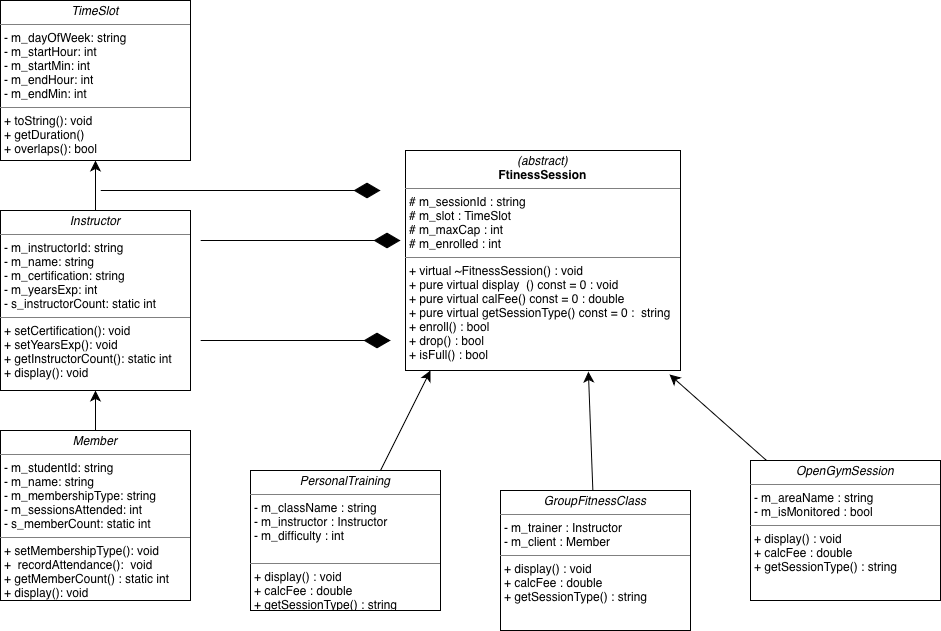

The diagram above was exported from draw.io. Its source (the exported page's mxGraphModel, read from the mxfile embedded in the PNG):
<mxGraphModel dx="964" dy="723" grid="1" gridSize="10" guides="1" tooltips="1" connect="1" arrows="1" fold="1" page="1" pageScale="1" pageWidth="850" pageHeight="1100" math="0" shadow="0">
  <root>
    <mxCell id="0" />
    <mxCell id="1" parent="0" />
    <mxCell id="AYO7EW1O51W36x64ovnO-2" parent="1" style="verticalAlign=top;align=left;overflow=fill;html=1;whiteSpace=wrap;" value="&lt;p style=&quot;margin:0px;margin-top:4px;text-align:center;&quot;&gt;&lt;i&gt;TimeSlot&lt;/i&gt;&lt;/p&gt;&lt;hr size=&quot;1&quot; style=&quot;border-style:solid;&quot;&gt;&lt;p style=&quot;margin:0px;margin-left:4px;&quot;&gt;- m_dayOfWeek: string&lt;/p&gt;&lt;p style=&quot;margin:0px;margin-left:4px;&quot;&gt;- m_startHour: int&lt;/p&gt;&lt;p style=&quot;margin:0px;margin-left:4px;&quot;&gt;- m_startMin: int&lt;br&gt;- m_endHour: int&lt;/p&gt;&lt;p style=&quot;margin: 0px 0px 0px 4px;&quot;&gt;- m_endMin: int&lt;/p&gt;&lt;hr size=&quot;1&quot; style=&quot;border-style:solid;&quot;&gt;&lt;p style=&quot;margin:0px;margin-left:4px;&quot;&gt;+ toString(): void&lt;br&gt;+ getDuration()&lt;/p&gt;&lt;p style=&quot;margin:0px;margin-left:4px;&quot;&gt;+ overlaps(): bool&lt;/p&gt;&lt;p style=&quot;margin:0px;margin-left:4px;&quot;&gt;&lt;br&gt;&lt;/p&gt;" vertex="1">
      <mxGeometry height="160" width="190" x="20" y="10" as="geometry" />
    </mxCell>
    <mxCell id="AYO7EW1O51W36x64ovnO-11" edge="1" parent="1" source="AYO7EW1O51W36x64ovnO-3" style="edgeStyle=none;curved=1;rounded=0;orthogonalLoop=1;jettySize=auto;html=1;fontSize=12;startSize=8;endSize=8;" target="AYO7EW1O51W36x64ovnO-4" value="">
      <mxGeometry relative="1" as="geometry" />
    </mxCell>
    <mxCell id="AYO7EW1O51W36x64ovnO-3" parent="1" style="verticalAlign=top;align=left;overflow=fill;html=1;whiteSpace=wrap;" value="&lt;p style=&quot;margin:0px;margin-top:4px;text-align:center;&quot;&gt;&lt;i&gt;Member&lt;/i&gt;&lt;/p&gt;&lt;hr size=&quot;1&quot; style=&quot;border-style:solid;&quot;&gt;&lt;p style=&quot;margin:0px;margin-left:4px;&quot;&gt;- m_studentId: string&lt;/p&gt;&lt;p style=&quot;margin:0px;margin-left:4px;&quot;&gt;- m_name: string&lt;/p&gt;&lt;p style=&quot;margin:0px;margin-left:4px;&quot;&gt;- m_membershipType: string&lt;/p&gt;&lt;p style=&quot;margin:0px;margin-left:4px;&quot;&gt;- m_sessionsAttended: int&amp;nbsp;&lt;/p&gt;&lt;p style=&quot;margin:0px;margin-left:4px;&quot;&gt;- s_memberCount: static int&lt;/p&gt;&lt;hr size=&quot;1&quot; style=&quot;border-style:solid;&quot;&gt;&lt;p style=&quot;margin:0px;margin-left:4px;&quot;&gt;+ setMembershipType(): void&lt;/p&gt;&lt;p style=&quot;margin:0px;margin-left:4px;&quot;&gt;+ &amp;nbsp;recordAttendance(): &amp;nbsp;void&lt;/p&gt;&lt;p style=&quot;margin:0px;margin-left:4px;&quot;&gt;+ getMemberCount() : static int&lt;/p&gt;&lt;p style=&quot;margin:0px;margin-left:4px;&quot;&gt;+ display(): void&lt;/p&gt;" vertex="1">
      <mxGeometry height="170" width="190" x="20" y="440" as="geometry" />
    </mxCell>
    <mxCell id="AYO7EW1O51W36x64ovnO-10" edge="1" parent="1" source="AYO7EW1O51W36x64ovnO-4" style="edgeStyle=none;curved=1;rounded=0;orthogonalLoop=1;jettySize=auto;html=1;fontSize=12;startSize=8;endSize=8;" target="AYO7EW1O51W36x64ovnO-2" value="">
      <mxGeometry relative="1" as="geometry" />
    </mxCell>
    <mxCell id="AYO7EW1O51W36x64ovnO-4" parent="1" style="verticalAlign=top;align=left;overflow=fill;html=1;whiteSpace=wrap;" value="&lt;p style=&quot;margin:0px;margin-top:4px;text-align:center;&quot;&gt;&lt;i&gt;Instructor&lt;/i&gt;&lt;br&gt;&lt;/p&gt;&lt;hr size=&quot;1&quot; style=&quot;border-style:solid;&quot;&gt;&lt;p style=&quot;margin:0px;margin-left:4px;&quot;&gt;- m_instructorId: string&lt;br&gt;- m_name: string&lt;/p&gt;&lt;p style=&quot;margin:0px;margin-left:4px;&quot;&gt;- m_certification: string&lt;/p&gt;&lt;p style=&quot;margin:0px;margin-left:4px;&quot;&gt;- m_yearsExp: int&lt;/p&gt;&lt;p style=&quot;margin:0px;margin-left:4px;&quot;&gt;- s_instructorCount: static int&lt;/p&gt;&lt;hr size=&quot;1&quot; style=&quot;border-style:solid;&quot;&gt;&lt;p style=&quot;margin:0px;margin-left:4px;&quot;&gt;+ setCertification(): void&lt;br&gt;+ setYearsExp(): void&lt;/p&gt;&lt;p style=&quot;margin:0px;margin-left:4px;&quot;&gt;+ getInstructorCount(): static int&lt;/p&gt;&lt;p style=&quot;margin:0px;margin-left:4px;&quot;&gt;+ display(): void&lt;/p&gt;&lt;p style=&quot;margin:0px;margin-left:4px;&quot;&gt;&lt;br&gt;&lt;/p&gt;" vertex="1">
      <mxGeometry height="180" width="190" x="20" y="220" as="geometry" />
    </mxCell>
    <mxCell id="AYO7EW1O51W36x64ovnO-5" parent="1" style="verticalAlign=top;align=left;overflow=fill;html=1;whiteSpace=wrap;" value="&lt;p style=&quot;margin:0px;margin-top:4px;text-align:center;&quot;&gt;&lt;i&gt;(abstract)&lt;/i&gt;&lt;br&gt;&lt;b&gt;FtinessSession&lt;/b&gt;&lt;/p&gt;&lt;hr size=&quot;1&quot; style=&quot;border-style:solid;&quot;&gt;&lt;p style=&quot;margin:0px;margin-left:4px;&quot;&gt;# m_sessionId : string&lt;br&gt;# m_slot : TimeSlot&lt;/p&gt;&lt;p style=&quot;margin:0px;margin-left:4px;&quot;&gt;# m_maxCap : int&lt;/p&gt;&lt;p style=&quot;margin:0px;margin-left:4px;&quot;&gt;# m_enrolled : int&lt;/p&gt;&lt;hr size=&quot;1&quot; style=&quot;border-style:solid;&quot;&gt;&lt;p style=&quot;margin:0px;margin-left:4px;&quot;&gt;+ virtual ~FitnessSession() : void&lt;/p&gt;&lt;p style=&quot;margin:0px;margin-left:4px;&quot;&gt;+ pure virtual display &amp;nbsp;() const = 0 : void&lt;/p&gt;&lt;p style=&quot;margin:0px;margin-left:4px;&quot;&gt;+ pure virtual calFee() const = 0 : double&lt;br&gt;&lt;/p&gt;&lt;p style=&quot;margin:0px;margin-left:4px;&quot;&gt;+ pure virtual getSessionType() const = 0 : &amp;nbsp;string&lt;br&gt;&lt;/p&gt;&lt;p style=&quot;margin:0px;margin-left:4px;&quot;&gt;+ enroll() : bool&lt;/p&gt;&lt;p style=&quot;margin:0px;margin-left:4px;&quot;&gt;+ drop() : bool&lt;/p&gt;&lt;p style=&quot;margin:0px;margin-left:4px;&quot;&gt;+ isFull() : bool&lt;/p&gt;" vertex="1">
      <mxGeometry height="220" width="275" x="425" y="160" as="geometry" />
    </mxCell>
    <mxCell id="AYO7EW1O51W36x64ovnO-6" parent="1" style="verticalAlign=top;align=left;overflow=fill;html=1;whiteSpace=wrap;" value="&lt;p style=&quot;margin:0px;margin-top:4px;text-align:center;&quot;&gt;&lt;i&gt;PersonalTraining&lt;/i&gt;&lt;/p&gt;&lt;hr size=&quot;1&quot; style=&quot;border-style:solid;&quot;&gt;&lt;p style=&quot;margin:0px;margin-left:4px;&quot;&gt;- m_className : string&lt;/p&gt;&lt;p style=&quot;margin:0px;margin-left:4px;&quot;&gt;- m_instructor : Instructor&lt;/p&gt;&lt;p style=&quot;margin:0px;margin-left:4px;&quot;&gt;- m_difficulty : int&lt;br&gt;&lt;br&gt;&lt;/p&gt;&lt;hr size=&quot;1&quot; style=&quot;border-style:solid;&quot;&gt;&lt;p style=&quot;margin:0px;margin-left:4px;&quot;&gt;+ display() : void&lt;br&gt;&lt;/p&gt;&lt;p style=&quot;margin:0px;margin-left:4px;&quot;&gt;+ calcFee : double&lt;/p&gt;&lt;p style=&quot;margin:0px;margin-left:4px;&quot;&gt;+ getSessionType() : string&lt;/p&gt;" vertex="1">
      <mxGeometry height="140" width="190" x="270" y="480" as="geometry" />
    </mxCell>
    <mxCell id="AYO7EW1O51W36x64ovnO-18" edge="1" parent="1" source="AYO7EW1O51W36x64ovnO-7" style="edgeStyle=none;curved=1;rounded=0;orthogonalLoop=1;jettySize=auto;html=1;fontSize=12;startSize=8;endSize=8;entryX=0.665;entryY=1.005;entryDx=0;entryDy=0;entryPerimeter=0;" target="AYO7EW1O51W36x64ovnO-5">
      <mxGeometry relative="1" as="geometry">
        <mxPoint x="610" y="390" as="targetPoint" />
      </mxGeometry>
    </mxCell>
    <mxCell id="AYO7EW1O51W36x64ovnO-7" parent="1" style="verticalAlign=top;align=left;overflow=fill;html=1;whiteSpace=wrap;" value="&lt;p style=&quot;margin:0px;margin-top:4px;text-align:center;&quot;&gt;&lt;i&gt;GroupFitnessClass&lt;/i&gt;&lt;/p&gt;&lt;hr size=&quot;1&quot; style=&quot;border-style:solid;&quot;&gt;&lt;p style=&quot;margin:0px;margin-left:4px;&quot;&gt;- m_trainer : Instructor&lt;br&gt;- m_client : Member&lt;/p&gt;&lt;hr size=&quot;1&quot; style=&quot;border-style:solid;&quot;&gt;&lt;p style=&quot;margin: 0px 0px 0px 4px;&quot;&gt;+ display() : void&lt;br&gt;&lt;/p&gt;&lt;p style=&quot;margin: 0px 0px 0px 4px;&quot;&gt;+ calcFee : double&lt;/p&gt;&lt;p style=&quot;margin: 0px 0px 0px 4px;&quot;&gt;+ getSessionType() : string&lt;/p&gt;" vertex="1">
      <mxGeometry height="140" width="190" x="520" y="500" as="geometry" />
    </mxCell>
    <mxCell id="AYO7EW1O51W36x64ovnO-8" parent="1" style="verticalAlign=top;align=left;overflow=fill;html=1;whiteSpace=wrap;" value="&lt;p style=&quot;margin:0px;margin-top:4px;text-align:center;&quot;&gt;&lt;i&gt;OpenGymSession&lt;/i&gt;&lt;/p&gt;&lt;hr size=&quot;1&quot; style=&quot;border-style:solid;&quot;&gt;&lt;p style=&quot;margin:0px;margin-left:4px;&quot;&gt;- m_areaName : string&lt;br&gt;- m_isMonitored : bool&lt;/p&gt;&lt;hr size=&quot;1&quot; style=&quot;border-style:solid;&quot;&gt;&lt;p style=&quot;margin: 0px 0px 0px 4px;&quot;&gt;+ display() : void&lt;br&gt;&lt;/p&gt;&lt;p style=&quot;margin: 0px 0px 0px 4px;&quot;&gt;+ calcFee : double&lt;/p&gt;&lt;p style=&quot;margin: 0px 0px 0px 4px;&quot;&gt;+ getSessionType() : string&lt;/p&gt;" vertex="1">
      <mxGeometry height="140" width="190" x="770" y="470" as="geometry" />
    </mxCell>
    <mxCell id="AYO7EW1O51W36x64ovnO-12" edge="1" parent="1" style="endArrow=diamondThin;endFill=1;endSize=24;html=1;rounded=0;fontSize=12;curved=1;" value="">
      <mxGeometry relative="1" width="160" as="geometry">
        <mxPoint x="120" y="200" as="sourcePoint" />
        <mxPoint x="400" y="200" as="targetPoint" />
      </mxGeometry>
    </mxCell>
    <mxCell id="AYO7EW1O51W36x64ovnO-13" edge="1" parent="1" style="endArrow=diamondThin;endFill=1;endSize=24;html=1;rounded=0;fontSize=12;curved=1;" value="">
      <mxGeometry relative="1" width="160" as="geometry">
        <mxPoint x="220" y="250" as="sourcePoint" />
        <mxPoint x="420" y="250" as="targetPoint" />
      </mxGeometry>
    </mxCell>
    <mxCell id="AYO7EW1O51W36x64ovnO-14" edge="1" parent="1" style="endArrow=diamondThin;endFill=1;endSize=24;html=1;rounded=0;fontSize=12;curved=1;" value="">
      <mxGeometry relative="1" width="160" as="geometry">
        <mxPoint x="220" y="350" as="sourcePoint" />
        <mxPoint x="410" y="350" as="targetPoint" />
      </mxGeometry>
    </mxCell>
    <mxCell id="AYO7EW1O51W36x64ovnO-16" edge="1" parent="1" style="endArrow=open;endFill=1;endSize=12;html=1;rounded=0;fontSize=12;curved=1;" value="">
      <mxGeometry relative="1" width="160" as="geometry">
        <mxPoint x="250" y="350" as="sourcePoint" />
        <mxPoint x="410" y="350" as="targetPoint" />
      </mxGeometry>
    </mxCell>
    <mxCell id="AYO7EW1O51W36x64ovnO-17" edge="1" parent="1" source="AYO7EW1O51W36x64ovnO-6" style="edgeStyle=none;curved=1;rounded=0;orthogonalLoop=1;jettySize=auto;html=1;fontSize=12;startSize=8;endSize=8;">
      <mxGeometry relative="1" as="geometry">
        <mxPoint x="450" y="380" as="targetPoint" />
      </mxGeometry>
    </mxCell>
    <mxCell id="AYO7EW1O51W36x64ovnO-19" edge="1" parent="1" source="AYO7EW1O51W36x64ovnO-8" style="edgeStyle=none;curved=1;rounded=0;orthogonalLoop=1;jettySize=auto;html=1;entryX=0.96;entryY=1.018;entryDx=0;entryDy=0;entryPerimeter=0;fontSize=12;startSize=8;endSize=8;" target="AYO7EW1O51W36x64ovnO-5">
      <mxGeometry relative="1" as="geometry" />
    </mxCell>
  </root>
</mxGraphModel>